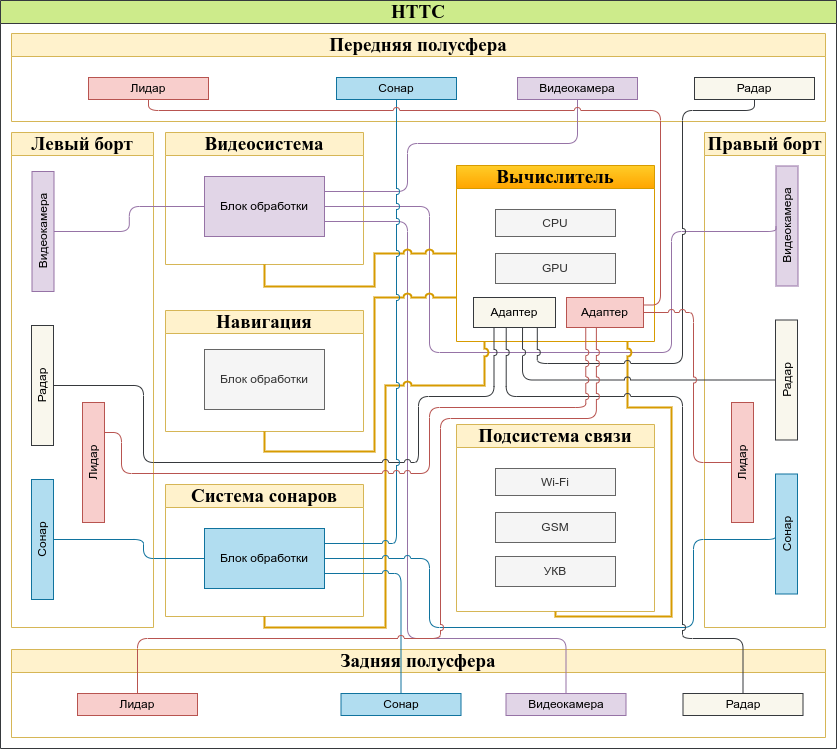

The diagram above was exported from draw.io. Its source (the exported page's mxGraphModel, read from the mxfile embedded in the PNG):
<mxGraphModel dx="1198" dy="860" grid="1" gridSize="11" guides="1" tooltips="1" connect="1" arrows="1" fold="1" page="1" pageScale="1" pageWidth="1100" pageHeight="850" background="none" math="0" shadow="0">
  <root>
    <mxCell id="0" />
    <mxCell id="1" parent="0" />
    <mxCell id="YxNUmbwXOMf7JImGRH1H-14" value="Передняя полусфера" style="swimlane;whiteSpace=wrap;html=1;fontFamily=Times New Roman;fontSize=19;flipH=1;fillColor=#fff2cc;strokeColor=#d6b656;" parent="1" vertex="1">
      <mxGeometry x="77" y="88" width="814" height="88" as="geometry" />
    </mxCell>
    <mxCell id="JfOtEd1yMMRHn9q1p5PB-2" value="НТТС" style="swimlane;whiteSpace=wrap;html=1;fontFamily=Times New Roman;fontSize=19;fillColor=#cdeb8b;strokeColor=#36393d;" parent="1" vertex="1">
      <mxGeometry x="66" y="55" width="836" height="748" as="geometry" />
    </mxCell>
    <mxCell id="YxNUmbwXOMf7JImGRH1H-1" value="Видеосистема" style="swimlane;whiteSpace=wrap;html=1;fontFamily=Times New Roman;fontSize=19;startSize=23;fillColor=#fff2cc;strokeColor=#d6b656;" parent="JfOtEd1yMMRHn9q1p5PB-2" vertex="1">
      <mxGeometry x="165" y="132" width="198" height="132" as="geometry" />
    </mxCell>
    <mxCell id="YxNUmbwXOMf7JImGRH1H-8" value="Блок обработки" style="rounded=0;whiteSpace=wrap;html=1;fillColor=#e1d5e7;strokeColor=#9673a6;" parent="YxNUmbwXOMf7JImGRH1H-1" vertex="1">
      <mxGeometry x="39" y="44" width="120" height="60" as="geometry" />
    </mxCell>
    <mxCell id="YxNUmbwXOMf7JImGRH1H-17" value="Видеокамера" style="rounded=0;whiteSpace=wrap;html=1;flipH=1;fillColor=#e1d5e7;strokeColor=#9673a6;" parent="JfOtEd1yMMRHn9q1p5PB-2" vertex="1">
      <mxGeometry x="517" y="77" width="120" height="22" as="geometry" />
    </mxCell>
    <mxCell id="GQGLsURowSfjnvn5Gsaw-12" value="Радар" style="rounded=0;whiteSpace=wrap;html=1;flipH=1;fillColor=#f9f7ed;strokeColor=#36393d;" vertex="1" parent="JfOtEd1yMMRHn9q1p5PB-2">
      <mxGeometry x="694" y="77" width="120" height="22" as="geometry" />
    </mxCell>
    <mxCell id="YxNUmbwXOMf7JImGRH1H-16" value="Лидар" style="rounded=0;whiteSpace=wrap;html=1;flipH=1;fillColor=#f8cecc;strokeColor=#b85450;" parent="JfOtEd1yMMRHn9q1p5PB-2" vertex="1">
      <mxGeometry x="88" y="77" width="120" height="22" as="geometry" />
    </mxCell>
    <mxCell id="GQGLsURowSfjnvn5Gsaw-15" value="Левый борт" style="swimlane;whiteSpace=wrap;html=1;fontFamily=Times New Roman;fontSize=19;fillColor=#fff2cc;strokeColor=#d6b656;" vertex="1" parent="JfOtEd1yMMRHn9q1p5PB-2">
      <mxGeometry x="11" y="132" width="142" height="495" as="geometry" />
    </mxCell>
    <mxCell id="GQGLsURowSfjnvn5Gsaw-17" value="Видеокамера" style="rounded=0;whiteSpace=wrap;html=1;rotation=-90;fillColor=#e1d5e7;strokeColor=#9673a6;" vertex="1" parent="GQGLsURowSfjnvn5Gsaw-15">
      <mxGeometry x="-28.5" y="88" width="120" height="22" as="geometry" />
    </mxCell>
    <mxCell id="GQGLsURowSfjnvn5Gsaw-32" value="Радар" style="rounded=0;whiteSpace=wrap;html=1;rotation=-90;fillColor=#f9f7ed;strokeColor=#36393d;" vertex="1" parent="GQGLsURowSfjnvn5Gsaw-15">
      <mxGeometry x="-29" y="242" width="120" height="22" as="geometry" />
    </mxCell>
    <mxCell id="GQGLsURowSfjnvn5Gsaw-35" value="Сонар" style="rounded=0;whiteSpace=wrap;html=1;rotation=-90;fillColor=#b1ddf0;strokeColor=#10739e;" vertex="1" parent="GQGLsURowSfjnvn5Gsaw-15">
      <mxGeometry x="-29" y="396" width="120" height="22" as="geometry" />
    </mxCell>
    <mxCell id="GQGLsURowSfjnvn5Gsaw-73" value="Лидар" style="rounded=0;whiteSpace=wrap;html=1;flipH=1;rotation=-90;fillColor=#f8cecc;strokeColor=#b85450;" vertex="1" parent="GQGLsURowSfjnvn5Gsaw-15">
      <mxGeometry x="22" y="319" width="120" height="22" as="geometry" />
    </mxCell>
    <mxCell id="GQGLsURowSfjnvn5Gsaw-20" value="Вычислитель" style="swimlane;whiteSpace=wrap;html=1;fontFamily=Times New Roman;fontSize=19;startSize=23;fillColor=#ffcd28;strokeColor=#d79b00;gradientColor=#ffa500;" vertex="1" parent="JfOtEd1yMMRHn9q1p5PB-2">
      <mxGeometry x="456" y="165" width="198" height="176" as="geometry" />
    </mxCell>
    <mxCell id="GQGLsURowSfjnvn5Gsaw-21" value="CPU" style="rounded=0;whiteSpace=wrap;html=1;fillColor=#f5f5f5;fontColor=#333333;strokeColor=#666666;" vertex="1" parent="GQGLsURowSfjnvn5Gsaw-20">
      <mxGeometry x="39" y="44" width="120" height="27" as="geometry" />
    </mxCell>
    <mxCell id="GQGLsURowSfjnvn5Gsaw-22" value="GPU" style="rounded=0;whiteSpace=wrap;html=1;fillColor=#f5f5f5;fontColor=#333333;strokeColor=#666666;" vertex="1" parent="GQGLsURowSfjnvn5Gsaw-20">
      <mxGeometry x="39" y="88" width="120" height="30" as="geometry" />
    </mxCell>
    <mxCell id="GQGLsURowSfjnvn5Gsaw-23" value="Адаптер" style="rounded=0;whiteSpace=wrap;html=1;fillColor=#f9f7ed;strokeColor=#36393d;" vertex="1" parent="GQGLsURowSfjnvn5Gsaw-20">
      <mxGeometry x="17" y="132" width="82" height="30" as="geometry" />
    </mxCell>
    <mxCell id="GQGLsURowSfjnvn5Gsaw-69" value="Адаптер" style="rounded=0;whiteSpace=wrap;html=1;fillColor=#f8cecc;strokeColor=#b85450;" vertex="1" parent="GQGLsURowSfjnvn5Gsaw-20">
      <mxGeometry x="110" y="132" width="77" height="30" as="geometry" />
    </mxCell>
    <mxCell id="GQGLsURowSfjnvn5Gsaw-24" value="Система сонаров" style="swimlane;whiteSpace=wrap;html=1;fontFamily=Times New Roman;fontSize=19;startSize=23;fillColor=#fff2cc;strokeColor=#d6b656;" vertex="1" parent="JfOtEd1yMMRHn9q1p5PB-2">
      <mxGeometry x="165" y="484" width="198" height="132" as="geometry" />
    </mxCell>
    <mxCell id="GQGLsURowSfjnvn5Gsaw-25" value="Блок обработки" style="rounded=0;whiteSpace=wrap;html=1;fillColor=#b1ddf0;strokeColor=#10739e;" vertex="1" parent="GQGLsURowSfjnvn5Gsaw-24">
      <mxGeometry x="39" y="44" width="120" height="60" as="geometry" />
    </mxCell>
    <mxCell id="GQGLsURowSfjnvn5Gsaw-28" value="Подсистема связи" style="swimlane;whiteSpace=wrap;html=1;fontFamily=Times New Roman;fontSize=19;startSize=23;fillColor=#fff2cc;strokeColor=#d6b656;" vertex="1" parent="JfOtEd1yMMRHn9q1p5PB-2">
      <mxGeometry x="456" y="424" width="198" height="187" as="geometry" />
    </mxCell>
    <mxCell id="GQGLsURowSfjnvn5Gsaw-29" value="Wi-Fi" style="rounded=0;whiteSpace=wrap;html=1;fillColor=#f5f5f5;strokeColor=#666666;fontColor=#333333;" vertex="1" parent="GQGLsURowSfjnvn5Gsaw-28">
      <mxGeometry x="39" y="44" width="120" height="27" as="geometry" />
    </mxCell>
    <mxCell id="GQGLsURowSfjnvn5Gsaw-30" value="GSM" style="rounded=0;whiteSpace=wrap;html=1;fillColor=#f5f5f5;strokeColor=#666666;fontColor=#333333;" vertex="1" parent="GQGLsURowSfjnvn5Gsaw-28">
      <mxGeometry x="39" y="88" width="120" height="30" as="geometry" />
    </mxCell>
    <mxCell id="GQGLsURowSfjnvn5Gsaw-31" value="УКВ" style="rounded=0;whiteSpace=wrap;html=1;fillColor=#f5f5f5;strokeColor=#666666;fontColor=#333333;" vertex="1" parent="GQGLsURowSfjnvn5Gsaw-28">
      <mxGeometry x="39" y="132" width="120" height="30" as="geometry" />
    </mxCell>
    <mxCell id="GQGLsURowSfjnvn5Gsaw-38" value="Сонар" style="rounded=0;whiteSpace=wrap;html=1;flipH=1;fillColor=#b1ddf0;strokeColor=#10739e;" vertex="1" parent="JfOtEd1yMMRHn9q1p5PB-2">
      <mxGeometry x="336" y="77" width="120" height="22" as="geometry" />
    </mxCell>
    <mxCell id="GQGLsURowSfjnvn5Gsaw-39" value="Задняя полусфера" style="swimlane;whiteSpace=wrap;html=1;fontFamily=Times New Roman;fontSize=19;fillColor=#fff2cc;strokeColor=#d6b656;" vertex="1" parent="JfOtEd1yMMRHn9q1p5PB-2">
      <mxGeometry x="11" y="649" width="814" height="88" as="geometry" />
    </mxCell>
    <mxCell id="GQGLsURowSfjnvn5Gsaw-51" value="Видеокамера" style="rounded=0;whiteSpace=wrap;html=1;flipH=1;fillColor=#e1d5e7;strokeColor=#9673a6;" vertex="1" parent="GQGLsURowSfjnvn5Gsaw-39">
      <mxGeometry x="494.5" y="44" width="120" height="22" as="geometry" />
    </mxCell>
    <mxCell id="GQGLsURowSfjnvn5Gsaw-53" value="Радар" style="rounded=0;whiteSpace=wrap;html=1;flipH=1;fillColor=#f9f7ed;strokeColor=#36393d;" vertex="1" parent="GQGLsURowSfjnvn5Gsaw-39">
      <mxGeometry x="671.5" y="44" width="120" height="22" as="geometry" />
    </mxCell>
    <mxCell id="GQGLsURowSfjnvn5Gsaw-54" value="Лидар" style="rounded=0;whiteSpace=wrap;html=1;flipH=1;fillColor=#f8cecc;strokeColor=#b85450;" vertex="1" parent="GQGLsURowSfjnvn5Gsaw-39">
      <mxGeometry x="66" y="44" width="120" height="22" as="geometry" />
    </mxCell>
    <mxCell id="GQGLsURowSfjnvn5Gsaw-55" value="Сонар" style="rounded=0;whiteSpace=wrap;html=1;flipH=1;fillColor=#b1ddf0;strokeColor=#10739e;" vertex="1" parent="GQGLsURowSfjnvn5Gsaw-39">
      <mxGeometry x="329.5" y="44" width="120" height="22" as="geometry" />
    </mxCell>
    <mxCell id="GQGLsURowSfjnvn5Gsaw-45" value="Навигация" style="swimlane;whiteSpace=wrap;html=1;fontFamily=Times New Roman;fontSize=19;startSize=23;fillColor=#fff2cc;strokeColor=#d6b656;" vertex="1" parent="JfOtEd1yMMRHn9q1p5PB-2">
      <mxGeometry x="165" y="310" width="198" height="121" as="geometry" />
    </mxCell>
    <mxCell id="GQGLsURowSfjnvn5Gsaw-46" value="Блок обработки" style="rounded=0;whiteSpace=wrap;html=1;fillColor=#f5f5f5;strokeColor=#666666;fontColor=#333333;" vertex="1" parent="GQGLsURowSfjnvn5Gsaw-45">
      <mxGeometry x="39" y="39" width="120" height="60" as="geometry" />
    </mxCell>
    <mxCell id="GQGLsURowSfjnvn5Gsaw-47" value="Правый борт" style="swimlane;whiteSpace=wrap;html=1;fontFamily=Times New Roman;fontSize=19;fillColor=#fff2cc;strokeColor=#d6b656;" vertex="1" parent="JfOtEd1yMMRHn9q1p5PB-2">
      <mxGeometry x="704" y="132" width="121" height="495" as="geometry" />
    </mxCell>
    <mxCell id="GQGLsURowSfjnvn5Gsaw-48" value="Видеокамера" style="rounded=0;whiteSpace=wrap;html=1;rotation=-90;fillColor=#e1d5e7;strokeColor=#9673a6;" vertex="1" parent="GQGLsURowSfjnvn5Gsaw-47">
      <mxGeometry x="22.5" y="82.5" width="120" height="22" as="geometry" />
    </mxCell>
    <mxCell id="GQGLsURowSfjnvn5Gsaw-49" value="Радар" style="rounded=0;whiteSpace=wrap;html=1;rotation=-90;fillColor=#f9f7ed;strokeColor=#36393d;" vertex="1" parent="GQGLsURowSfjnvn5Gsaw-47">
      <mxGeometry x="22" y="236.5" width="120" height="22" as="geometry" />
    </mxCell>
    <mxCell id="GQGLsURowSfjnvn5Gsaw-50" value="Сонар" style="rounded=0;whiteSpace=wrap;html=1;rotation=-90;fillColor=#b1ddf0;strokeColor=#10739e;" vertex="1" parent="GQGLsURowSfjnvn5Gsaw-47">
      <mxGeometry x="22" y="390.5" width="120" height="22" as="geometry" />
    </mxCell>
    <mxCell id="GQGLsURowSfjnvn5Gsaw-74" value="Лидар" style="rounded=0;whiteSpace=wrap;html=1;flipH=1;rotation=-90;fillColor=#f8cecc;strokeColor=#b85450;" vertex="1" parent="GQGLsURowSfjnvn5Gsaw-47">
      <mxGeometry x="-22" y="319" width="120" height="22" as="geometry" />
    </mxCell>
    <mxCell id="GQGLsURowSfjnvn5Gsaw-56" value="" style="endArrow=none;html=1;rounded=1;edgeStyle=orthogonalEdgeStyle;entryX=0.5;entryY=1;entryDx=0;entryDy=0;exitX=0;exitY=0.5;exitDx=0;exitDy=0;jumpStyle=arc;curved=0;fillColor=#e1d5e7;strokeColor=#9673a6;" edge="1" parent="JfOtEd1yMMRHn9q1p5PB-2" source="YxNUmbwXOMf7JImGRH1H-8" target="GQGLsURowSfjnvn5Gsaw-17">
      <mxGeometry width="50" height="50" relative="1" as="geometry">
        <mxPoint x="-77" y="292" as="sourcePoint" />
        <mxPoint x="-27" y="242" as="targetPoint" />
      </mxGeometry>
    </mxCell>
    <mxCell id="GQGLsURowSfjnvn5Gsaw-57" value="" style="endArrow=none;html=1;rounded=1;edgeStyle=orthogonalEdgeStyle;entryX=0.5;entryY=1;entryDx=0;entryDy=0;exitX=1;exitY=0.25;exitDx=0;exitDy=0;jumpStyle=arc;curved=0;fillColor=#e1d5e7;strokeColor=#9673a6;" edge="1" parent="JfOtEd1yMMRHn9q1p5PB-2" source="YxNUmbwXOMf7JImGRH1H-8" target="YxNUmbwXOMf7JImGRH1H-17">
      <mxGeometry width="50" height="50" relative="1" as="geometry">
        <mxPoint x="215" y="228" as="sourcePoint" />
        <mxPoint x="88" y="242" as="targetPoint" />
        <Array as="points">
          <mxPoint x="407" y="191" />
          <mxPoint x="407" y="143" />
          <mxPoint x="577" y="143" />
        </Array>
      </mxGeometry>
    </mxCell>
    <mxCell id="GQGLsURowSfjnvn5Gsaw-58" value="" style="endArrow=none;html=1;rounded=1;edgeStyle=orthogonalEdgeStyle;entryX=0.5;entryY=0;entryDx=0;entryDy=0;exitX=1;exitY=0.75;exitDx=0;exitDy=0;jumpStyle=arc;curved=0;fillColor=#e1d5e7;strokeColor=#9673a6;" edge="1" parent="JfOtEd1yMMRHn9q1p5PB-2" source="YxNUmbwXOMf7JImGRH1H-8" target="GQGLsURowSfjnvn5Gsaw-51">
      <mxGeometry width="50" height="50" relative="1" as="geometry">
        <mxPoint x="335" y="228" as="sourcePoint" />
        <mxPoint x="588" y="110" as="targetPoint" />
        <Array as="points">
          <mxPoint x="407" y="221" />
          <mxPoint x="407" y="638" />
          <mxPoint x="566" y="638" />
        </Array>
      </mxGeometry>
    </mxCell>
    <mxCell id="GQGLsURowSfjnvn5Gsaw-59" value="" style="endArrow=none;html=1;rounded=1;edgeStyle=orthogonalEdgeStyle;entryX=0.5;entryY=0;entryDx=0;entryDy=0;exitX=1;exitY=0.5;exitDx=0;exitDy=0;jumpStyle=arc;curved=0;fillColor=#e1d5e7;strokeColor=#9673a6;" edge="1" parent="JfOtEd1yMMRHn9q1p5PB-2" source="YxNUmbwXOMf7JImGRH1H-8" target="GQGLsURowSfjnvn5Gsaw-48">
      <mxGeometry width="50" height="50" relative="1" as="geometry">
        <mxPoint x="335" y="232" as="sourcePoint" />
        <mxPoint x="577" y="704" as="targetPoint" />
        <Array as="points">
          <mxPoint x="429" y="206" />
          <mxPoint x="429" y="352" />
          <mxPoint x="671" y="352" />
          <mxPoint x="671" y="231" />
        </Array>
      </mxGeometry>
    </mxCell>
    <mxCell id="GQGLsURowSfjnvn5Gsaw-60" value="" style="endArrow=none;html=1;rounded=0;edgeStyle=orthogonalEdgeStyle;entryX=0.5;entryY=1;entryDx=0;entryDy=0;exitX=0;exitY=0.5;exitDx=0;exitDy=0;strokeWidth=2;jumpStyle=arc;fillColor=#ffcd28;gradientColor=#ffa500;strokeColor=#d79b00;" edge="1" parent="JfOtEd1yMMRHn9q1p5PB-2" source="GQGLsURowSfjnvn5Gsaw-20" target="YxNUmbwXOMf7JImGRH1H-1">
      <mxGeometry width="50" height="50" relative="1" as="geometry">
        <mxPoint x="-110" y="424" as="sourcePoint" />
        <mxPoint x="-60" y="374" as="targetPoint" />
        <Array as="points">
          <mxPoint x="374" y="253" />
          <mxPoint x="374" y="286" />
          <mxPoint x="264" y="286" />
        </Array>
      </mxGeometry>
    </mxCell>
    <mxCell id="GQGLsURowSfjnvn5Gsaw-61" value="" style="endArrow=none;html=1;rounded=0;edgeStyle=orthogonalEdgeStyle;entryX=0.5;entryY=1;entryDx=0;entryDy=0;exitX=0;exitY=0.75;exitDx=0;exitDy=0;strokeWidth=2;jumpStyle=arc;fillColor=#ffcd28;gradientColor=#ffa500;strokeColor=#d79b00;" edge="1" parent="JfOtEd1yMMRHn9q1p5PB-2" source="GQGLsURowSfjnvn5Gsaw-20" target="GQGLsURowSfjnvn5Gsaw-45">
      <mxGeometry width="50" height="50" relative="1" as="geometry">
        <mxPoint x="467" y="264" as="sourcePoint" />
        <mxPoint x="275" y="275" as="targetPoint" />
        <Array as="points">
          <mxPoint x="374" y="297" />
          <mxPoint x="374" y="451" />
          <mxPoint x="264" y="451" />
        </Array>
      </mxGeometry>
    </mxCell>
    <mxCell id="GQGLsURowSfjnvn5Gsaw-62" value="" style="endArrow=none;html=1;rounded=0;edgeStyle=orthogonalEdgeStyle;entryX=0.5;entryY=1;entryDx=0;entryDy=0;strokeWidth=2;jumpStyle=arc;fillColor=#ffcd28;gradientColor=#ffa500;strokeColor=#d79b00;" edge="1" parent="JfOtEd1yMMRHn9q1p5PB-2" target="GQGLsURowSfjnvn5Gsaw-24">
      <mxGeometry width="50" height="50" relative="1" as="geometry">
        <mxPoint x="484" y="341" as="sourcePoint" />
        <mxPoint x="275" y="442" as="targetPoint" />
        <Array as="points">
          <mxPoint x="484" y="385" />
          <mxPoint x="385" y="385" />
          <mxPoint x="385" y="627" />
          <mxPoint x="264" y="627" />
        </Array>
      </mxGeometry>
    </mxCell>
    <mxCell id="GQGLsURowSfjnvn5Gsaw-63" value="" style="endArrow=none;html=1;rounded=0;edgeStyle=orthogonalEdgeStyle;entryX=0.5;entryY=1;entryDx=0;entryDy=0;strokeWidth=2;jumpStyle=arc;fillColor=#ffcd28;gradientColor=#ffa500;strokeColor=#d79b00;" edge="1" parent="JfOtEd1yMMRHn9q1p5PB-2" target="GQGLsURowSfjnvn5Gsaw-28">
      <mxGeometry width="50" height="50" relative="1" as="geometry">
        <mxPoint x="627" y="341" as="sourcePoint" />
        <mxPoint x="275" y="627" as="targetPoint" />
        <Array as="points">
          <mxPoint x="627" y="407" />
          <mxPoint x="671" y="407" />
          <mxPoint x="671" y="616" />
          <mxPoint x="555" y="616" />
        </Array>
      </mxGeometry>
    </mxCell>
    <mxCell id="GQGLsURowSfjnvn5Gsaw-64" value="" style="endArrow=none;html=1;rounded=1;edgeStyle=orthogonalEdgeStyle;entryX=0.5;entryY=1;entryDx=0;entryDy=0;exitX=0.25;exitY=1;exitDx=0;exitDy=0;jumpStyle=arc;curved=0;fillColor=#f9f7ed;strokeColor=#36393d;" edge="1" parent="JfOtEd1yMMRHn9q1p5PB-2" source="GQGLsURowSfjnvn5Gsaw-23" target="GQGLsURowSfjnvn5Gsaw-32">
      <mxGeometry width="50" height="50" relative="1" as="geometry">
        <mxPoint x="215" y="217" as="sourcePoint" />
        <mxPoint x="88" y="242" as="targetPoint" />
        <Array as="points">
          <mxPoint x="494" y="396" />
          <mxPoint x="418" y="396" />
          <mxPoint x="418" y="462" />
          <mxPoint x="143" y="462" />
          <mxPoint x="143" y="385" />
        </Array>
      </mxGeometry>
    </mxCell>
    <mxCell id="GQGLsURowSfjnvn5Gsaw-65" value="" style="endArrow=none;html=1;rounded=1;edgeStyle=orthogonalEdgeStyle;entryX=0.5;entryY=1;entryDx=0;entryDy=0;exitX=0;exitY=0.5;exitDx=0;exitDy=0;jumpStyle=arc;curved=0;fillColor=#b1ddf0;strokeColor=#10739e;" edge="1" parent="JfOtEd1yMMRHn9q1p5PB-2" source="GQGLsURowSfjnvn5Gsaw-25" target="GQGLsURowSfjnvn5Gsaw-35">
      <mxGeometry width="50" height="50" relative="1" as="geometry">
        <mxPoint x="536" y="338" as="sourcePoint" />
        <mxPoint x="88" y="396" as="targetPoint" />
        <Array as="points">
          <mxPoint x="143" y="558" />
          <mxPoint x="143" y="539" />
        </Array>
      </mxGeometry>
    </mxCell>
    <mxCell id="GQGLsURowSfjnvn5Gsaw-68" value="" style="endArrow=none;html=1;rounded=1;edgeStyle=orthogonalEdgeStyle;entryX=0.5;entryY=0;entryDx=0;entryDy=0;exitX=1;exitY=0.75;exitDx=0;exitDy=0;jumpStyle=arc;curved=0;fillColor=#b1ddf0;strokeColor=#10739e;" edge="1" parent="JfOtEd1yMMRHn9q1p5PB-2" source="GQGLsURowSfjnvn5Gsaw-25" target="GQGLsURowSfjnvn5Gsaw-55">
      <mxGeometry width="50" height="50" relative="1" as="geometry">
        <mxPoint x="237" y="591" as="sourcePoint" />
        <mxPoint x="110" y="572" as="targetPoint" />
        <Array as="points">
          <mxPoint x="401" y="573" />
        </Array>
      </mxGeometry>
    </mxCell>
    <mxCell id="GQGLsURowSfjnvn5Gsaw-67" value="" style="endArrow=none;html=1;rounded=1;edgeStyle=orthogonalEdgeStyle;entryX=1;entryY=0.5;entryDx=0;entryDy=0;exitX=0.5;exitY=0;exitDx=0;exitDy=0;jumpStyle=arc;curved=0;fillColor=#b1ddf0;strokeColor=#10739e;" edge="1" parent="JfOtEd1yMMRHn9q1p5PB-2" source="GQGLsURowSfjnvn5Gsaw-50" target="GQGLsURowSfjnvn5Gsaw-25">
      <mxGeometry width="50" height="50" relative="1" as="geometry">
        <mxPoint x="743" y="547" as="sourcePoint" />
        <mxPoint x="616" y="528" as="targetPoint" />
        <Array as="points">
          <mxPoint x="693" y="539" />
          <mxPoint x="693" y="627" />
          <mxPoint x="429" y="627" />
          <mxPoint x="429" y="558" />
        </Array>
      </mxGeometry>
    </mxCell>
    <mxCell id="GQGLsURowSfjnvn5Gsaw-66" value="" style="endArrow=none;html=1;rounded=1;edgeStyle=orthogonalEdgeStyle;jumpStyle=arc;curved=0;entryX=1;entryY=0.25;entryDx=0;entryDy=0;exitX=0.5;exitY=1;exitDx=0;exitDy=0;fillColor=#b1ddf0;strokeColor=#10739e;" edge="1" parent="JfOtEd1yMMRHn9q1p5PB-2" source="GQGLsURowSfjnvn5Gsaw-38" target="GQGLsURowSfjnvn5Gsaw-25">
      <mxGeometry width="50" height="50" relative="1" as="geometry">
        <mxPoint x="429" y="440" as="sourcePoint" />
        <mxPoint x="330" y="538.8" as="targetPoint" />
        <Array as="points">
          <mxPoint x="396" y="99" />
          <mxPoint x="396" y="543" />
        </Array>
      </mxGeometry>
    </mxCell>
    <mxCell id="GQGLsURowSfjnvn5Gsaw-70" value="" style="endArrow=none;html=1;rounded=1;edgeStyle=orthogonalEdgeStyle;entryX=0.598;entryY=0.993;entryDx=0;entryDy=0;exitX=0.5;exitY=0;exitDx=0;exitDy=0;jumpStyle=arc;curved=0;entryPerimeter=0;fillColor=#f9f7ed;strokeColor=#36393d;" edge="1" parent="JfOtEd1yMMRHn9q1p5PB-2" source="GQGLsURowSfjnvn5Gsaw-49" target="GQGLsURowSfjnvn5Gsaw-23">
      <mxGeometry width="50" height="50" relative="1" as="geometry">
        <mxPoint x="734" y="370.97" as="sourcePoint" />
        <mxPoint x="297" y="428.97" as="targetPoint" />
        <Array as="points">
          <mxPoint x="522" y="380" />
        </Array>
      </mxGeometry>
    </mxCell>
    <mxCell id="GQGLsURowSfjnvn5Gsaw-71" value="" style="endArrow=none;html=1;rounded=1;edgeStyle=orthogonalEdgeStyle;entryX=0.778;entryY=1.003;entryDx=0;entryDy=0;exitX=0.5;exitY=1;exitDx=0;exitDy=0;jumpStyle=arc;curved=0;entryPerimeter=0;fillColor=#f9f7ed;strokeColor=#36393d;" edge="1" parent="JfOtEd1yMMRHn9q1p5PB-2" source="GQGLsURowSfjnvn5Gsaw-12" target="GQGLsURowSfjnvn5Gsaw-23">
      <mxGeometry width="50" height="50" relative="1" as="geometry">
        <mxPoint x="766" y="396" as="sourcePoint" />
        <mxPoint x="546" y="338" as="targetPoint" />
        <Array as="points">
          <mxPoint x="754" y="110" />
          <mxPoint x="682" y="110" />
          <mxPoint x="682" y="363" />
          <mxPoint x="537" y="363" />
        </Array>
      </mxGeometry>
    </mxCell>
    <mxCell id="GQGLsURowSfjnvn5Gsaw-72" value="" style="endArrow=none;html=1;rounded=1;edgeStyle=orthogonalEdgeStyle;jumpStyle=arc;curved=0;exitX=0.5;exitY=0;exitDx=0;exitDy=0;entryX=0.399;entryY=0.991;entryDx=0;entryDy=0;entryPerimeter=0;fillColor=#f9f7ed;strokeColor=#36393d;" edge="1" parent="JfOtEd1yMMRHn9q1p5PB-2" source="GQGLsURowSfjnvn5Gsaw-53" target="GQGLsURowSfjnvn5Gsaw-23">
      <mxGeometry width="50" height="50" relative="1" as="geometry">
        <mxPoint x="693" y="473" as="sourcePoint" />
        <mxPoint x="506" y="330" as="targetPoint" />
        <Array as="points">
          <mxPoint x="743" y="638" />
          <mxPoint x="682" y="638" />
          <mxPoint x="682" y="396" />
          <mxPoint x="506" y="396" />
        </Array>
      </mxGeometry>
    </mxCell>
    <mxCell id="GQGLsURowSfjnvn5Gsaw-75" value="" style="endArrow=none;html=1;rounded=1;edgeStyle=orthogonalEdgeStyle;entryX=0.75;entryY=1;entryDx=0;entryDy=0;exitX=0.25;exitY=1;exitDx=0;exitDy=0;jumpStyle=arc;curved=0;fillColor=#f8cecc;strokeColor=#b85450;" edge="1" parent="JfOtEd1yMMRHn9q1p5PB-2" source="GQGLsURowSfjnvn5Gsaw-69" target="GQGLsURowSfjnvn5Gsaw-73">
      <mxGeometry width="50" height="50" relative="1" as="geometry">
        <mxPoint x="504" y="338" as="sourcePoint" />
        <mxPoint x="64" y="396" as="targetPoint" />
        <Array as="points">
          <mxPoint x="585" y="407" />
          <mxPoint x="429" y="407" />
          <mxPoint x="429" y="473" />
          <mxPoint x="121" y="473" />
          <mxPoint x="121" y="432" />
        </Array>
      </mxGeometry>
    </mxCell>
    <mxCell id="GQGLsURowSfjnvn5Gsaw-76" value="" style="endArrow=none;html=1;rounded=1;edgeStyle=orthogonalEdgeStyle;exitX=0.388;exitY=0.993;exitDx=0;exitDy=0;jumpStyle=arc;curved=0;fillColor=#f8cecc;strokeColor=#b85450;exitPerimeter=0;" edge="1" parent="JfOtEd1yMMRHn9q1p5PB-2" source="GQGLsURowSfjnvn5Gsaw-69" target="GQGLsURowSfjnvn5Gsaw-54">
      <mxGeometry width="50" height="50" relative="1" as="geometry">
        <mxPoint x="596" y="338" as="sourcePoint" />
        <mxPoint x="115" y="443" as="targetPoint" />
        <Array as="points">
          <mxPoint x="596" y="418" />
          <mxPoint x="440" y="418" />
          <mxPoint x="440" y="638" />
          <mxPoint x="137" y="638" />
        </Array>
      </mxGeometry>
    </mxCell>
    <mxCell id="GQGLsURowSfjnvn5Gsaw-77" value="" style="endArrow=none;html=1;rounded=1;edgeStyle=orthogonalEdgeStyle;exitX=1;exitY=0.25;exitDx=0;exitDy=0;jumpStyle=arc;curved=0;fillColor=#f8cecc;strokeColor=#b85450;entryX=0.5;entryY=1;entryDx=0;entryDy=0;" edge="1" parent="JfOtEd1yMMRHn9q1p5PB-2" source="GQGLsURowSfjnvn5Gsaw-69" target="YxNUmbwXOMf7JImGRH1H-16">
      <mxGeometry width="50" height="50" relative="1" as="geometry">
        <mxPoint x="607" y="338" as="sourcePoint" />
        <mxPoint x="121" y="242" as="targetPoint" />
        <Array as="points">
          <mxPoint x="660" y="304" />
          <mxPoint x="660" y="110" />
          <mxPoint x="148" y="110" />
        </Array>
      </mxGeometry>
    </mxCell>
    <mxCell id="GQGLsURowSfjnvn5Gsaw-78" value="" style="endArrow=none;html=1;rounded=1;edgeStyle=orthogonalEdgeStyle;exitX=1;exitY=0.5;exitDx=0;exitDy=0;jumpStyle=arc;curved=0;fillColor=#f8cecc;strokeColor=#b85450;entryX=0.5;entryY=0;entryDx=0;entryDy=0;" edge="1" parent="JfOtEd1yMMRHn9q1p5PB-2" source="GQGLsURowSfjnvn5Gsaw-69" target="GQGLsURowSfjnvn5Gsaw-74">
      <mxGeometry width="50" height="50" relative="1" as="geometry">
        <mxPoint x="654" y="316" as="sourcePoint" />
        <mxPoint x="159" y="110" as="targetPoint" />
        <Array as="points">
          <mxPoint x="693" y="312" />
          <mxPoint x="693" y="462" />
        </Array>
      </mxGeometry>
    </mxCell>
  </root>
</mxGraphModel>